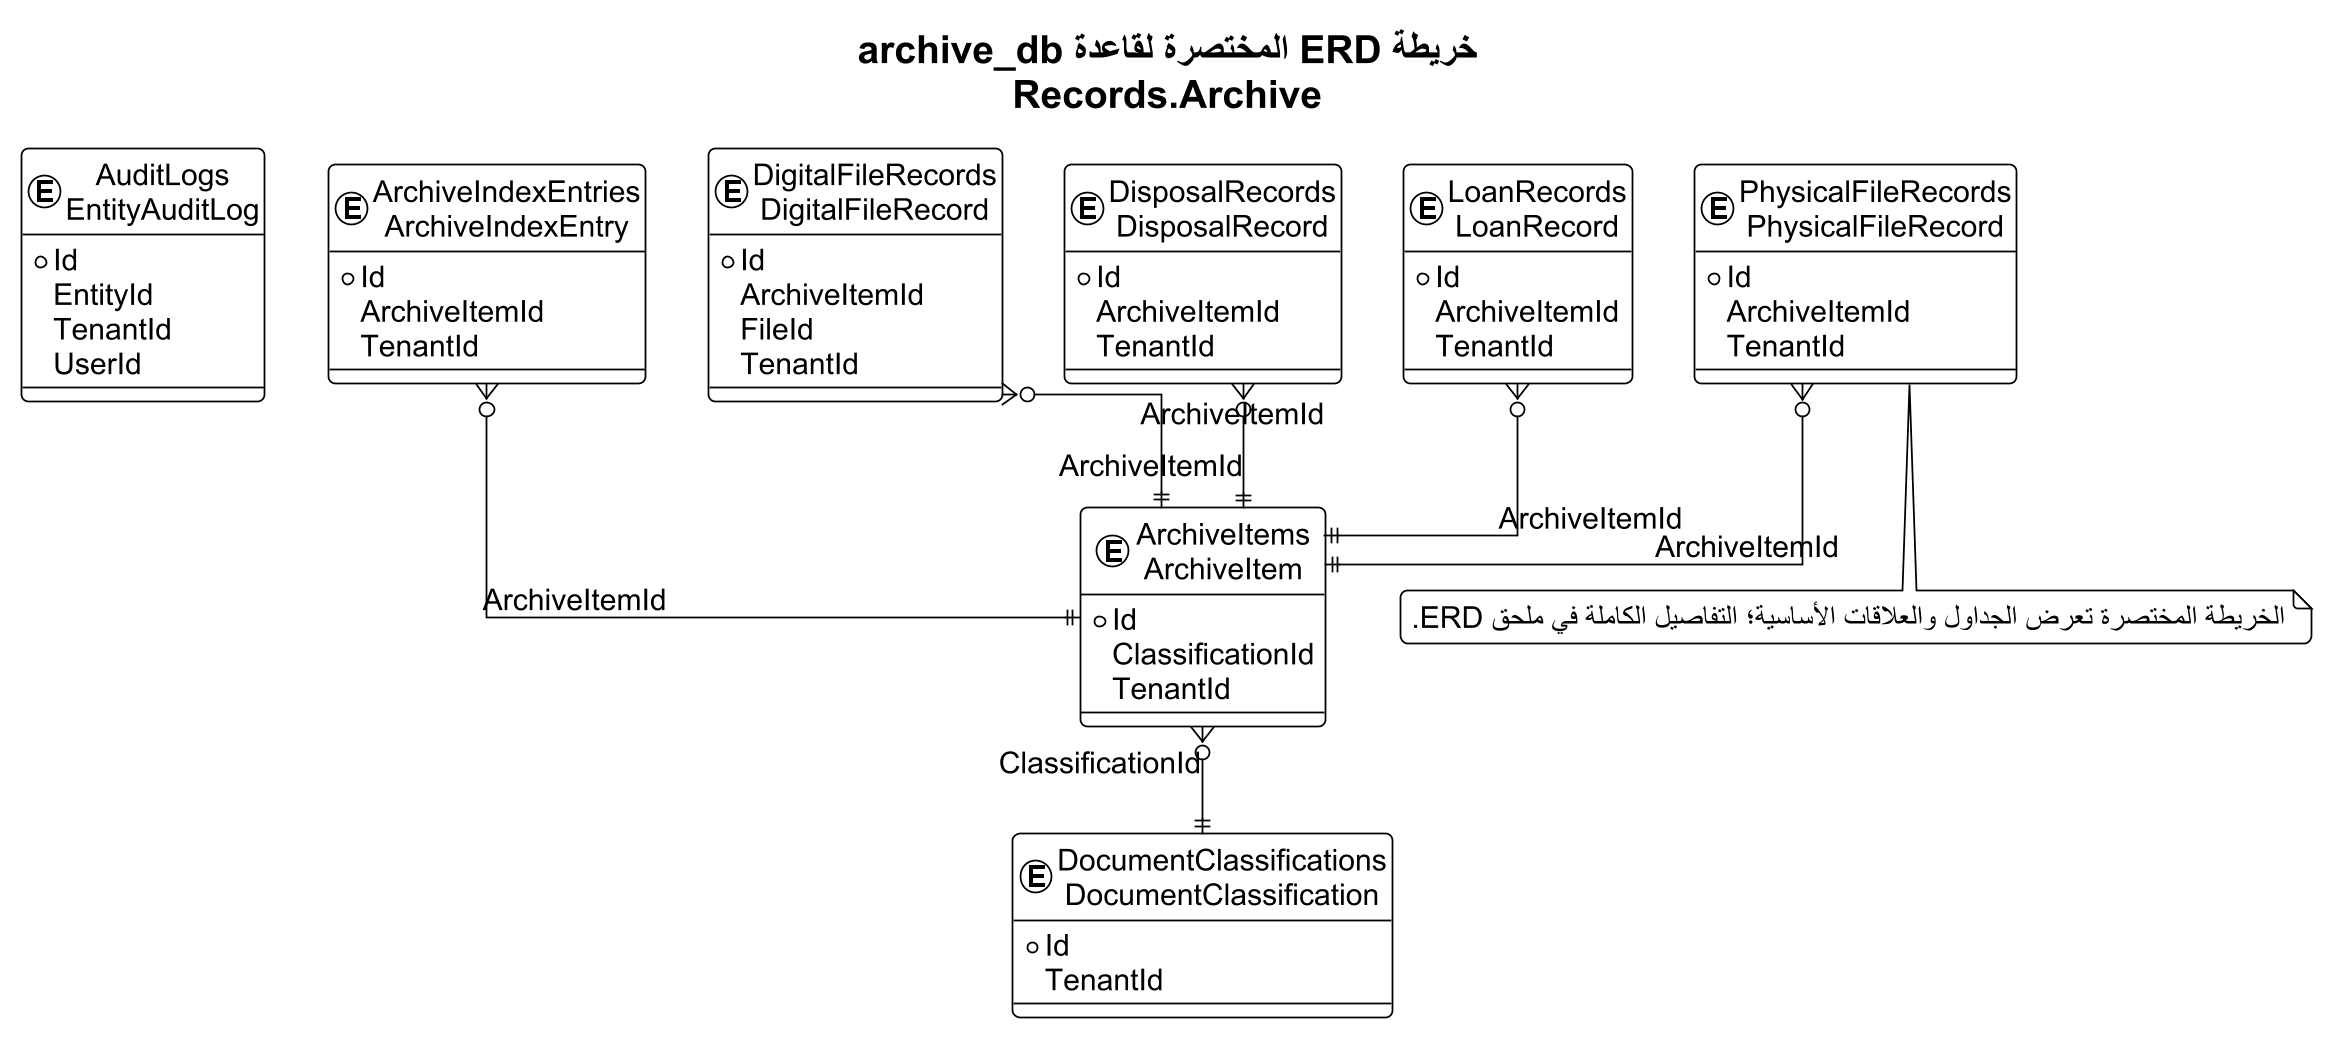

The diagram above was rendered by PlantUML. Its source (embedded in the PNG):
@startuml
!theme plain
skinparam backgroundColor #FFFFFF
skinparam defaultFontName Arial
skinparam defaultFontSize 17
skinparam shadowing false
skinparam roundcorner 8
skinparam linetype ortho
skinparam dpi 170
skinparam EntityBorderColor #0F6B73
skinparam EntityBackgroundColor #F4FAFA
top to bottom direction
title "خريطة ERD المختصرة لقاعدة archive_db\nRecords.Archive"

entity "AuditLogs\nEntityAuditLog" as T01 {
  * Id
    EntityId
    TenantId
    UserId
}
entity "ArchiveIndexEntries\nArchiveIndexEntry" as T02 {
  * Id
    ArchiveItemId
    TenantId
}
entity "ArchiveItems\nArchiveItem" as T03 {
  * Id
    ClassificationId
    TenantId
}
entity "DigitalFileRecords\nDigitalFileRecord" as T04 {
  * Id
    ArchiveItemId
    FileId
    TenantId
}
entity "DisposalRecords\nDisposalRecord" as T05 {
  * Id
    ArchiveItemId
    TenantId
}
entity "DocumentClassifications\nDocumentClassification" as T06 {
  * Id
    TenantId
}
entity "LoanRecords\nLoanRecord" as T07 {
  * Id
    ArchiveItemId
    TenantId
}
entity "PhysicalFileRecords\nPhysicalFileRecord" as T08 {
  * Id
    ArchiveItemId
    TenantId
}

T02 }o--|| T03 : ArchiveItemId
T03 }o--|| T06 : ClassificationId
T04 }o--|| T03 : ArchiveItemId
T05 }o--|| T03 : ArchiveItemId
T07 }o--|| T03 : ArchiveItemId
T08 }o--|| T03 : ArchiveItemId

note bottom
الخريطة المختصرة تعرض الجداول والعلاقات الأساسية؛ التفاصيل الكاملة في ملحق ERD.
end note
@enduml